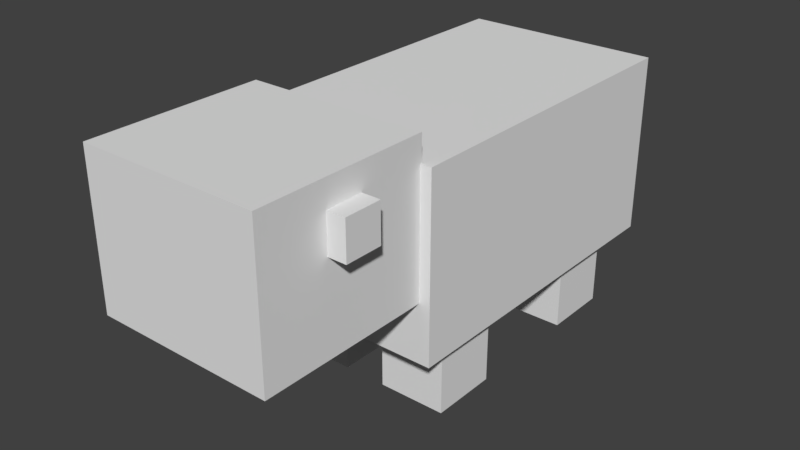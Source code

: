 # Source: guineapig.blend  (saved by Blender 2.78.0; exported with 4.5.12 LTS)
import bpy
from mathutils import Matrix  # noqa: F401  (used for matrix-valued properties, if any)

bpy.ops.wm.read_factory_settings(use_empty=True)
scene = bpy.context.scene
scene.name = 'Scene'

# ---- collections
col_collection_1 = bpy.data.collections.new('Collection 1'); scene.collection.children.link(col_collection_1)

# ---- world
world_world = bpy.data.worlds.new('World'); scene.world = world_world
world_world.color = (0.05088, 0.05088, 0.05088)
world_world.use_sun_shadow = False
world_world.sun_shadow_jitter_overblur = 0.0
world_world.cycles.sampling_method = 'MANUAL'

# ---- meshes
me_cube_007 = bpy.data.meshes.new('Cube.007')
me_cube_007.from_pydata([(-1.0, -1.0, -1.0), (-1.0, -1.0, 1.0), (-1.0, 1.0, -1.0), (-1.0, 1.0, 1.0), (1.0, -1.0, -1.0), (1.0, -1.0, 1.0), (1.0, 1.0, -1.0), (1.0, 1.0, 1.0)], [], [(0, 1, 3, 2), (2, 3, 7, 6), (6, 7, 5, 4), (4, 5, 1, 0), (2, 6, 4, 0), (7, 3, 1, 5)])
_uv = me_cube_007.uv_layers.new(name='UVMap')
_uv.uv.foreach_set('vector', [0.2652, 0.9385, 0.2652, 0.9676, 0.2507, 0.9676, 0.2507, 0.9385, 0.2733, 0.9385, 0.2733, 0.9676, 0.2587, 0.9676, 0.2587, 0.9385, 0.2664, 0.9384, 0.281, 0.9384, 0.281, 0.9676, 0.2664, 0.9676, 0.2654, 0.9385, 0.2654, 0.9676, 0.2509, 0.9676, 0.2509, 0.9385, 0.2652, 0.9385, 0.2652, 0.9676, 0.2507, 0.9676, 0.2507, 0.9385, 0.187, 0.9385, 0.187, 0.9676, 0.1724, 0.9676, 0.1724, 0.9385])
me_cube_007.use_remesh_preserve_volume = False
me_cube_007.use_remesh_preserve_attributes = False
me_cube_007.use_mirror_vertex_groups = False
me_cube_007.update()
me_cube_006 = bpy.data.meshes.new('Cube.006')
me_cube_006.from_pydata([(-1.0, -1.0, -1.0), (-1.0, -1.0, 1.0), (-1.0, 1.0, -1.0), (-1.0, 1.0, 1.0), (1.0, -1.0, -1.0), (1.0, -1.0, 1.0), (1.0, 1.0, -1.0), (1.0, 1.0, 1.0)], [], [(0, 1, 3, 2), (2, 3, 7, 6), (6, 7, 5, 4), (4, 5, 1, 0), (2, 6, 4, 0), (7, 3, 1, 5)])
_uv = me_cube_006.uv_layers.new(name='UVMap')
_uv.uv.foreach_set('vector', [0.1246, 0.2503, 0.1246, 0.3123, 0.09421, 0.3123, 0.09421, 0.2503, 0.2185, 0.2503, 0.2185, 0.3123, 0.1881, 0.3123, 0.1881, 0.2503, 0.1874, 0.2503, 0.1874, 0.3123, 0.1569, 0.3123, 0.1569, 0.2503, 0.1557, 0.2503, 0.1557, 0.3123, 0.1253, 0.3123, 0.1253, 0.2503, 0.125, 0.3136, 0.156, 0.3136, 0.156, 0.3745, 0.125, 0.3745, 0.125, 0.3136, 0.156, 0.3136, 0.156, 0.3745, 0.125, 0.3745])
me_cube_006.use_remesh_preserve_volume = False
me_cube_006.use_remesh_preserve_attributes = False
me_cube_006.use_mirror_vertex_groups = False
me_cube_006.update()
me_cube_005 = bpy.data.meshes.new('Cube.005')
me_cube_005.from_pydata([(-1.0, -1.0, -1.0), (-1.0, -1.0, 1.0), (-1.0, 1.0, -1.0), (-1.0, 1.0, 1.0), (1.0, -1.0, -1.0), (1.0, -1.0, 1.0), (1.0, 1.0, -1.0), (1.0, 1.0, 1.0)], [], [(0, 1, 3, 2), (2, 3, 7, 6), (6, 7, 5, 4), (4, 5, 1, 0), (2, 6, 4, 0), (7, 3, 1, 5)])
_uv = me_cube_005.uv_layers.new(name='UVMap')
_uv.uv.foreach_set('vector', [0.1246, 0.2503, 0.1246, 0.3123, 0.09421, 0.3123, 0.09421, 0.2503, 0.2185, 0.2503, 0.2185, 0.3123, 0.1881, 0.3123, 0.1881, 0.2503, 0.1874, 0.2503, 0.1874, 0.3123, 0.1569, 0.3123, 0.1569, 0.2503, 0.1557, 0.2503, 0.1557, 0.3123, 0.1253, 0.3123, 0.1253, 0.2503, 0.125, 0.3136, 0.156, 0.3136, 0.156, 0.3745, 0.125, 0.3745, 0.125, 0.3136, 0.156, 0.3136, 0.156, 0.3745, 0.125, 0.3745])
me_cube_005.use_remesh_preserve_volume = False
me_cube_005.use_remesh_preserve_attributes = False
me_cube_005.use_mirror_vertex_groups = False
me_cube_005.update()
me_cube_004 = bpy.data.meshes.new('Cube.004')
me_cube_004.from_pydata([(-1.0, -1.0, -1.0), (-1.0, -1.0, 1.0), (-1.0, 1.0, -1.0), (-1.0, 1.0, 1.0), (1.0, -1.0, -1.0), (1.0, -1.0, 1.0), (1.0, 1.0, -1.0), (1.0, 1.0, 1.0)], [], [(0, 1, 3, 2), (2, 3, 7, 6), (6, 7, 5, 4), (4, 5, 1, 0), (2, 6, 4, 0), (7, 3, 1, 5)])
_uv = me_cube_004.uv_layers.new(name='UVMap')
_uv.uv.foreach_set('vector', [0.1246, 0.2503, 0.1246, 0.3123, 0.09421, 0.3123, 0.09421, 0.2503, 0.2185, 0.2503, 0.2185, 0.3123, 0.1881, 0.3123, 0.1881, 0.2503, 0.1874, 0.2503, 0.1874, 0.3123, 0.1569, 0.3123, 0.1569, 0.2503, 0.1557, 0.2503, 0.1557, 0.3123, 0.1253, 0.3123, 0.1253, 0.2503, 0.125, 0.3136, 0.156, 0.3136, 0.156, 0.3745, 0.125, 0.3745, 0.125, 0.3136, 0.156, 0.3136, 0.156, 0.3745, 0.125, 0.3745])
me_cube_004.use_remesh_preserve_volume = False
me_cube_004.use_remesh_preserve_attributes = False
me_cube_004.use_mirror_vertex_groups = False
me_cube_004.update()
me_cube_003 = bpy.data.meshes.new('Cube.003')
me_cube_003.from_pydata([(-1.0, -1.0, -1.0), (-1.0, -1.0, 1.0), (-1.0, 1.0, -1.0), (-1.0, 1.0, 1.0), (1.0, -1.0, -1.0), (1.0, -1.0, 1.0), (1.0, 1.0, -1.0), (1.0, 1.0, 1.0)], [], [(0, 1, 3, 2), (2, 3, 7, 6), (6, 7, 5, 4), (4, 5, 1, 0), (2, 6, 4, 0), (7, 3, 1, 5)])
_uv = me_cube_003.uv_layers.new(name='UVMap')
_uv.uv.foreach_set('vector', [0.2652, 0.9385, 0.2652, 0.9676, 0.2507, 0.9676, 0.2507, 0.9385, 0.3276, 0.9385, 0.3276, 0.9676, 0.313, 0.9676, 0.313, 0.9385, 0.2804, 0.9385, 0.2804, 0.9676, 0.2659, 0.9676, 0.2659, 0.9385, 0.2654, 0.9385, 0.2654, 0.9676, 0.2509, 0.9676, 0.2509, 0.9385, 0.2652, 0.9385, 0.2652, 0.9676, 0.2507, 0.9676, 0.2507, 0.9385, 0.2024, 0.9385, 0.2024, 0.9676, 0.1878, 0.9676, 0.1878, 0.9385])
me_cube_003.use_remesh_preserve_volume = False
me_cube_003.use_remesh_preserve_attributes = False
me_cube_003.use_mirror_vertex_groups = False
me_cube_003.update()
me_cube_002 = bpy.data.meshes.new('Cube.002')
me_cube_002.from_pydata([(-1.0, -1.0, -1.0), (-1.0, -1.0, 1.0), (-1.0, 1.0, -1.0), (-1.0, 1.0, 1.0), (1.0, -1.0, -1.0), (1.0, -1.0, 1.0), (1.0, 1.0, -1.0), (1.0, 1.0, 1.0)], [], [(0, 1, 3, 2), (2, 3, 7, 6), (6, 7, 5, 4), (4, 5, 1, 0), (2, 6, 4, 0), (7, 3, 1, 5)])
_uv = me_cube_002.uv_layers.new(name='UVMap')
_uv.uv.foreach_set('vector', [0.1246, 0.2503, 0.1246, 0.3123, 0.09421, 0.3123, 0.09421, 0.2503, 0.2185, 0.2503, 0.2185, 0.3123, 0.1881, 0.3123, 0.1881, 0.2503, 0.1874, 0.2503, 0.1874, 0.3123, 0.1569, 0.3123, 0.1569, 0.2503, 0.1557, 0.2503, 0.1557, 0.3123, 0.1253, 0.3123, 0.1253, 0.2503, 0.125, 0.3136, 0.156, 0.3136, 0.156, 0.3745, 0.125, 0.3745, 0.125, 0.3136, 0.156, 0.3136, 0.156, 0.3745, 0.125, 0.3745])
me_cube_002.use_remesh_preserve_volume = False
me_cube_002.use_remesh_preserve_attributes = False
me_cube_002.use_mirror_vertex_groups = False
me_cube_002.update()
me_cube_001 = bpy.data.meshes.new('Cube.001')
me_cube_001.from_pydata([(-1.0, -1.0, -0.4618), (-1.0, -1.0, 0.1282), (-1.0, -0.3115, -0.4618), (-1.0, -0.3115, 0.1282), (-0.2916, -1.0, -0.4618), (-0.2916, -1.0, 0.1282), (-0.2916, -0.3115, -0.4618), (-0.2916, -0.3115, 0.1282)], [], [(0, 1, 3, 2), (2, 3, 7, 6), (6, 7, 5, 4), (4, 5, 1, 0), (2, 6, 4, 0), (7, 3, 1, 5)])
_uv = me_cube_001.uv_layers.new(name='UVMap')
_uv.uv.foreach_set('vector', [0.1874, 0.5314, 0.1874, 0.6248, 0.125, 0.6248, 0.125, 0.5314, 0.375, 0.5314, 0.375, 0.6248, 0.3126, 0.6248, 0.3126, 0.5314, 0.3124, 0.5314, 0.3124, 0.6248, 0.2501, 0.6248, 0.2501, 0.5314, 0.2499, 0.5314, 0.2499, 0.6248, 0.1876, 0.6248, 0.1876, 0.5314, 0.3124, 0.7182, 0.2501, 0.7182, 0.2501, 0.6251, 0.3124, 0.6251, 0.25, 0.7182, 0.1876, 0.7182, 0.1876, 0.6251, 0.25, 0.6251])
me_cube_001.use_remesh_preserve_volume = False
me_cube_001.use_remesh_preserve_attributes = False
me_cube_001.use_mirror_vertex_groups = False
me_cube_001.update()
me_cube = bpy.data.meshes.new('Cube')
me_cube.from_pydata([(-1.0, -1.0, -1.0), (-1.0, -1.0, -0.2809), (-1.0, 0.3238, -1.0), (-1.0, 0.3238, -0.2809), (-0.2055, -1.0, -1.0), (-0.2055, -1.0, -0.2809), (-0.2055, 0.3238, -1.0), (-0.2055, 0.3238, -0.2809)], [], [(0, 1, 3, 2), (2, 3, 7, 6), (6, 7, 5, 4), (4, 5, 1, 0), (2, 6, 4, 0), (7, 3, 1, 5)])
_uv = me_cube.uv_layers.new(name='UVMap')
_uv.uv.foreach_set('vector', [0.6874, 0.2973, 0.6874, 0.3904, 0.579, 0.3904, 0.579, 0.2973, 0.648, 0.2053, 0.648, 0.2961, 0.5945, 0.2961, 0.5945, 0.2053, 0.7491, 0.188, 0.7491, 0.2812, 0.6407, 0.2812, 0.6407, 0.188, 0.648, 0.2053, 0.648, 0.2961, 0.5945, 0.2961, 0.5945, 0.2053, 0.6716, 0.2973, 0.6716, 0.4041, 0.579, 0.4041, 0.579, 0.2973, 0.6716, 0.2973, 0.6716, 0.4041, 0.579, 0.4041, 0.579, 0.2973])
me_cube.use_remesh_preserve_volume = False
me_cube.use_remesh_preserve_attributes = False
me_cube.use_mirror_vertex_groups = False
me_cube.update()

# ---- objects
ob_cube_007 = bpy.data.objects.new('Cube.007', me_cube_007)
ob_cube_006 = bpy.data.objects.new('Cube.006', me_cube_006)
ob_cube_005 = bpy.data.objects.new('Cube.005', me_cube_005)
ob_cube_004 = bpy.data.objects.new('Cube.004', me_cube_004)
ob_cube_003 = bpy.data.objects.new('Cube.003', me_cube_003)
ob_cube_002 = bpy.data.objects.new('Cube.002', me_cube_002)
ob_cube_001 = bpy.data.objects.new('Cube.001', me_cube_001)
ob_cube = bpy.data.objects.new('Cube', me_cube)

# ---- transforms, parenting, visibility, modifiers, constraints
ob_cube_007.location = (-0.3317, -0.6503, 0.9224)
ob_cube_007.rotation_euler = (-3.134, 3.142, -9.512e-07)
ob_cube_007.scale = (0.07344, 0.07344, 0.07344)
ob_cube_007.lineart.crease_threshold = 0.0
ob_cube_006.location = (-0.2138, 0.6964, 0.1339)
ob_cube_006.scale = (0.134, 0.134, 0.134)
ob_cube_006.lineart.crease_threshold = 0.0
ob_cube_005.location = (0.2253, 0.6964, 0.1339)
ob_cube_005.scale = (0.134, 0.134, 0.134)
ob_cube_005.lineart.crease_threshold = 0.0
ob_cube_004.location = (0.2253, -0.04883, 0.1339)
ob_cube_004.scale = (0.134, 0.134, 0.134)
ob_cube_004.lineart.crease_threshold = 0.0
ob_cube_003.location = (0.3582, -0.6503, 0.9224)
ob_cube_003.scale = (0.07344, 0.07344, 0.07344)
ob_cube_003.lineart.crease_threshold = 0.0
ob_cube_002.location = (-0.2138, -0.04883, 0.1339)
ob_cube_002.scale = (0.134, 0.134, 0.134)
ob_cube_002.lineart.crease_threshold = 0.0
ob_cube_001.location = (0.6519, 0.006606, 0.9674)
ob_cube_001.lineart.crease_threshold = 0.0
ob_cube.location = (0.6089, 0.6886, 1.275)
ob_cube.lineart.crease_threshold = 0.0

# ---- collection membership
col_collection_1.objects.link(ob_cube_007)
col_collection_1.objects.link(ob_cube_006)
col_collection_1.objects.link(ob_cube_005)
col_collection_1.objects.link(ob_cube_004)
col_collection_1.objects.link(ob_cube_003)
col_collection_1.objects.link(ob_cube_002)
col_collection_1.objects.link(ob_cube_001)
col_collection_1.objects.link(ob_cube)

# ---- scene / render settings (as saved in the file)
scene.frame_start = 1; scene.frame_end = 250; scene.frame_set(1)
scene.render.engine = 'BLENDER_EEVEE_NEXT'
scene.render.resolution_percentage = 50
scene.render.dither_intensity = 0.0
scene.cycles.use_denoising = False
scene.cycles.samples = 128
scene.cycles.sampling_pattern = 'TABULATED_SOBOL'
scene.cycles.light_sampling_threshold = 0.0
scene.cycles.use_adaptive_sampling = False
scene.cycles.use_light_tree = False
scene.cycles.blur_glossy = 0.0
scene.cycles.sample_clamp_indirect = 0.0
scene.view_settings.view_transform = 'Standard'
bpy.context.view_layer.update()

# ---- added for rendering (the .blend has no active camera and no usable light): camera, sun
cam_auto = bpy.data.cameras.new('AutoCamera')
cam_auto.lens = 50.0
cam_auto.sensor_width = 36.0
cam_auto.clip_end = 1000.0
ob_auto_camera = bpy.data.objects.new('AutoCamera', cam_auto)
scene.collection.objects.link(ob_auto_camera)
ob_auto_camera.location = (2.26504, -2.69269, 2.34921)
ob_auto_camera.rotation_euler = (1.09748, -7.21219e-08, 0.694738)
scene.camera = ob_auto_camera
light_auto_sun = bpy.data.lights.new('AutoSun', 'SUN')
light_auto_sun.energy = 3.0
light_auto_sun.angle = 0.0523599
ob_auto_sun = bpy.data.objects.new('AutoSun', light_auto_sun)
scene.collection.objects.link(ob_auto_sun)
ob_auto_sun.rotation_euler = (0.872665, 0.174533, 0.523599)
bpy.context.view_layer.update()
